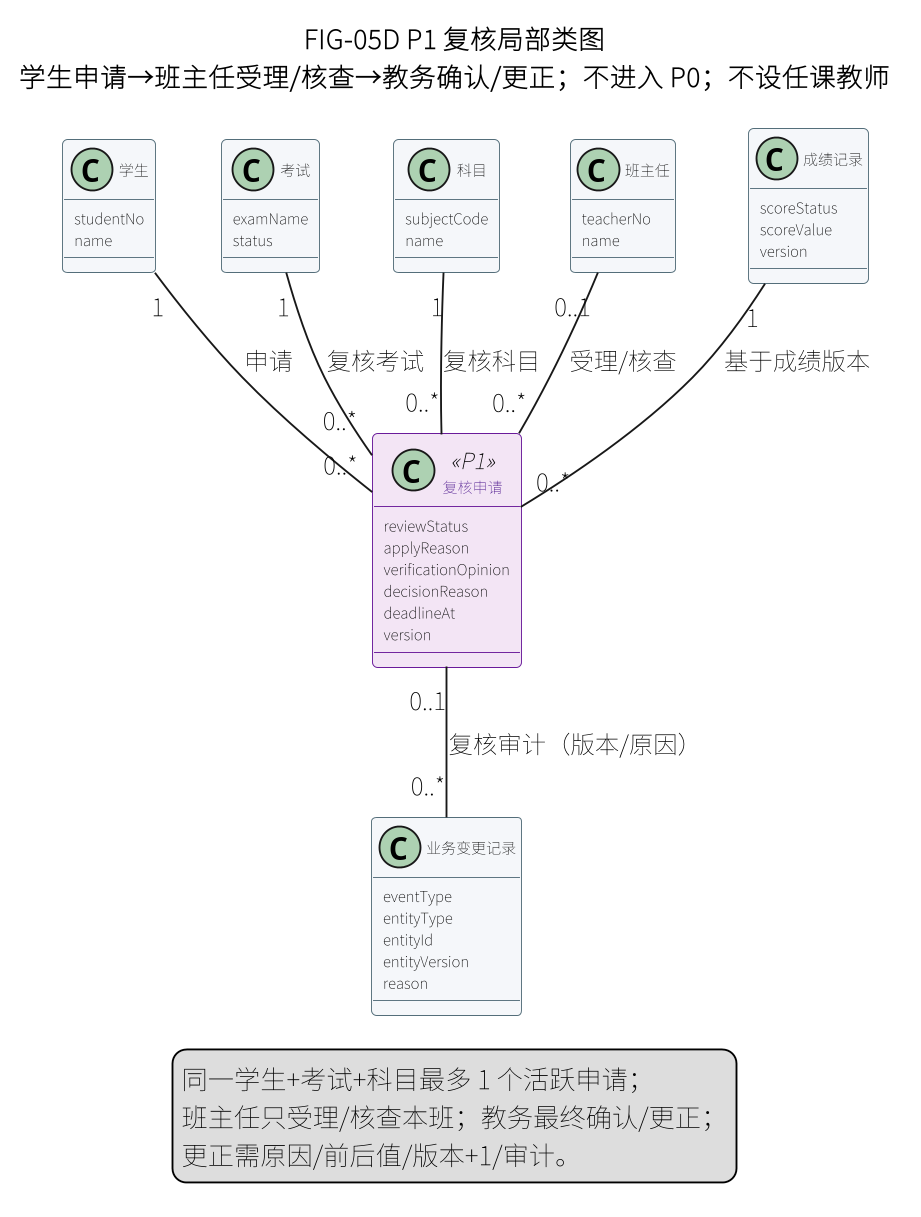

The diagram above was rendered by PlantUML. Its source (embedded in the PNG):
@startuml
skinparam defaultFontName "Noto Sans CJK SC"
skinparam dpi 180
skinparam shadowing false
skinparam classAttributeIconSize 0
skinparam classFontSize 8
skinparam classAttributeFontSize 8
skinparam class {
  BackgroundColor #F5F7FA
  BorderColor #546E7A
}
skinparam class<<P1>> {
  BackgroundColor #F3E5F5
  BorderColor #6A1B9A
  FontColor #4A148C
}
title FIG-05D P1 复核局部类图\n学生申请→班主任受理/核查→教务确认/更正；不进入 P0；不设任课教师

class "学生" as Student {
  studentNo
  name
}
class "考试" as Exam {
  examName
  status
}
class "科目" as Subject {
  subjectCode
  name
}
class "班主任" as Head {
  teacherNo
  name
}
class "成绩记录" as Score {
  scoreStatus
  scoreValue
  version
}
class "复核申请" as Review <<P1>> {
  reviewStatus
  applyReason
  verificationOpinion
  decisionReason
  deadlineAt
  version
}
class "业务变更记录" as Audit {
  eventType
  entityType
  entityId
  entityVersion
  reason
}

Student "1" -- "0..*" Review : 申请
Exam "1" -- "0..*" Review : 复核考试
Subject "1" -- "0..*" Review : 复核科目
Head "0..1" -- "0..*" Review : 受理/核查
Score "1" -- "0..*" Review : 基于成绩版本
Review "0..1" -- "0..*" Audit : 复核审计（版本/原因）
legend bottom
  同一学生+考试+科目最多 1 个活跃申请；
  班主任只受理/核查本班；教务最终确认/更正；
  更正需原因/前后值/版本+1/审计。
endlegend
@enduml